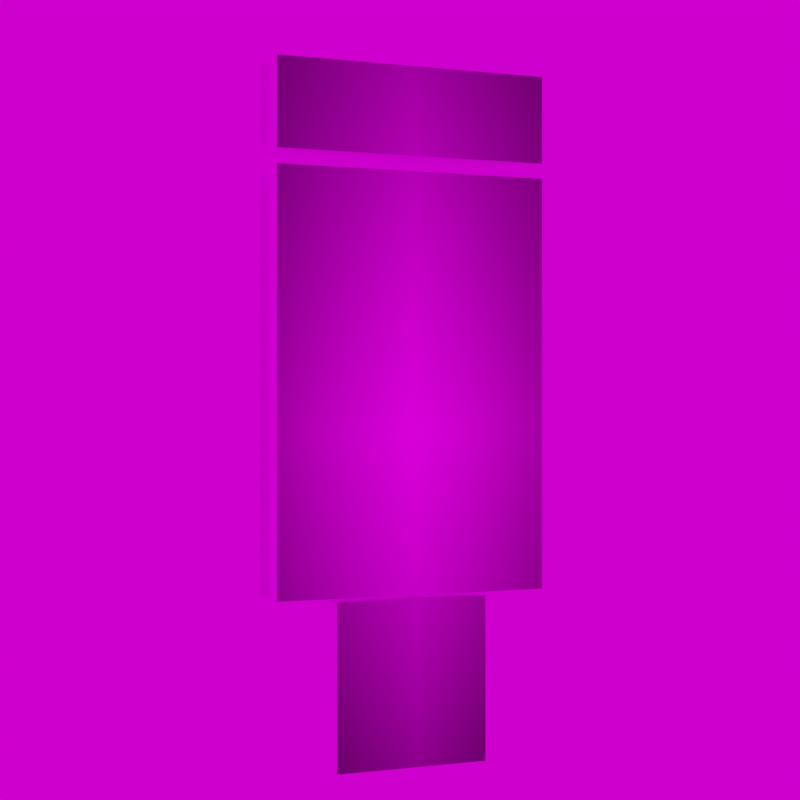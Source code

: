 # Source: Werbetafel_eckig.blend  (saved by Blender 3.3.6; exported with 4.5.12 LTS)
import bpy
from mathutils import Matrix  # noqa: F401  (used for matrix-valued properties, if any)

bpy.ops.wm.read_factory_settings(use_empty=True)
scene = bpy.context.scene
scene.name = 'Scene'

# ---- images (referenced by path relative to the original .blend; pixels are not part of the script)
import os
ASSET_DIR = os.environ.get("B2B_ASSET_DIR", "")  # directory of the original .blend (textures are referenced by path, not embedded)
HERE = os.path.dirname(os.path.abspath(__file__))  # packed textures are extracted next to this script under _unpacked/

def load_image(name, relpath, width, height, colorspace="sRGB"):
    """Load a texture the original file referenced (path relative to the .blend, or extracted next to this script)."""
    p = next((c for c in (os.path.join(HERE, relpath), os.path.join(ASSET_DIR, relpath)) if relpath and os.path.exists(c)), "")
    if p:
        img = bpy.data.images.load(p, check_existing=True)
        img.name = name
    else:  # same state as the original file: an image datablock whose file is absent (Cycles renders it pink)
        img = bpy.data.images.new(name, width, height)
        img.source = "FILE"
        img.filepath = "//" + (relpath or name)
    img.colorspace_settings.name = colorspace
    return img
img_dunkelgrau_jpg = load_image('dunkelgrau.jpg', 'dunkelgrau.jpg', 1024, 1024, 'sRGB')
img_werbetafel_eckig_back_jpg_001 = load_image('Werbetafel_eckig_back.JPG.001', 'Werbetafel_eckig_back.JPG', 1024, 1024, 'sRGB')
img_werbetafel_eckig_front_jpg_001 = load_image('Werbetafel_eckig_front.JPG.001', 'Werbetafel_eckig_front.JPG', 1024, 1024, 'sRGB')
img_kloofendal_48d_partly_cloudy_puresky_8k_hdr = load_image('kloofendal_48d_partly_cloudy_puresky_8k.hdr', 'kloofendal_48d_partly_cloudy_puresky_8k.hdr', 1024, 1024, 'Linear Rec.709')

# ---- materials (node trees are filled in below, after node groups)
mat_material_dunkel = bpy.data.materials.new('Material.dunkel')
mat_material_dunkel.diffuse_color = (0.03955, 0.04519, 0.05127, 1.0)
mat_materialtourist_information_1 = bpy.data.materials.new('MaterialTourist Information 1')
mat_material_tourist_information_2 = bpy.data.materials.new('Material.Tourist Information 2')
mat_material_jcdecaux = bpy.data.materials.new('Material JCDecaux')
mat_material_jcdecaux.preview_render_type = 'FLAT'

# ---- material node trees
mat_material_dunkel.use_nodes = True; mat_material_dunkel.node_tree.nodes.clear()
_N = mat_material_dunkel.node_tree.nodes; _L = mat_material_dunkel.node_tree.links
n0 = _N.new('ShaderNodeOutputMaterial'); n0.name = 'Material Output'; n0.location = (300, 300)
n1 = _N.new('ShaderNodeBsdfPrincipled'); n1.name = 'Principled BSDF'; n1.location = (10, 300)
n1.distribution = 'GGX'
n1.subsurface_method = 'RANDOM_WALK_SKIN'
n1.inputs[1].default_value = 0.95
n1.inputs[2].default_value = 0.3
n1.inputs[3].default_value = 1.45
n1.inputs[27].default_value = (0.0, 0.0, 0.0, 1.0)
n1.inputs[28].default_value = 1.0
n2 = _N.new('ShaderNodeTexImage'); n2.name = 'Image Texture'; n2.location = (-280, 280)
n2.image = img_dunkelgrau_jpg
_L.new(n1.outputs[0], n0.inputs[0])
_L.new(n2.outputs[0], n1.inputs[0])
n0.is_active_output = True
mat_materialtourist_information_1.use_nodes = True; mat_materialtourist_information_1.node_tree.nodes.clear()
_N = mat_materialtourist_information_1.node_tree.nodes; _L = mat_materialtourist_information_1.node_tree.links
n0 = _N.new('ShaderNodeBsdfPrincipled'); n0.name = 'Principled BSDF'; n0.location = (10, 300)
n0.distribution = 'GGX'
n0.subsurface_method = 'RANDOM_WALK_SKIN'
n0.inputs[1].default_value = 0.1
n0.inputs[2].default_value = 0.0
n0.inputs[3].default_value = 1.45
n0.inputs[13].default_value = 1.0
n0.inputs[27].default_value = (0.0, 0.0, 0.0, 1.0)
n0.inputs[28].default_value = 1.0
n1 = _N.new('ShaderNodeOutputMaterial'); n1.name = 'Material Output'; n1.location = (300, 300)
n2 = _N.new('ShaderNodeTexImage'); n2.name = 'Bildtexturen'; n2.location = (-280, 280)
n2.image = img_werbetafel_eckig_back_jpg_001
n2.extension = 'CLIP'
_L.new(n0.outputs[0], n1.inputs[0])
_L.new(n2.outputs[0], n0.inputs[0])
n1.is_active_output = True
mat_material_tourist_information_2.use_nodes = True; mat_material_tourist_information_2.node_tree.nodes.clear()
_N = mat_material_tourist_information_2.node_tree.nodes; _L = mat_material_tourist_information_2.node_tree.links
n0 = _N.new('ShaderNodeBsdfPrincipled'); n0.name = 'Principled BSDF'; n0.location = (10, 300)
n0.distribution = 'GGX'
n0.subsurface_method = 'RANDOM_WALK_SKIN'
n0.inputs[1].default_value = 0.1
n0.inputs[2].default_value = 0.0
n0.inputs[3].default_value = 1.45
n0.inputs[13].default_value = 1.0
n0.inputs[27].default_value = (0.0, 0.0, 0.0, 1.0)
n0.inputs[28].default_value = 1.0
n1 = _N.new('ShaderNodeOutputMaterial'); n1.name = 'Material Output'; n1.location = (300, 300)
n2 = _N.new('ShaderNodeTexImage'); n2.name = 'Image Texture'; n2.location = (-280, 280)
n2.image = img_werbetafel_eckig_front_jpg_001
n2.extension = 'CLIP'
_L.new(n0.outputs[0], n1.inputs[0])
_L.new(n2.outputs[0], n0.inputs[0])
n1.is_active_output = True
mat_material_jcdecaux.use_nodes = True; mat_material_jcdecaux.node_tree.nodes.clear()
_N = mat_material_jcdecaux.node_tree.nodes; _L = mat_material_jcdecaux.node_tree.links
n0 = _N.new('ShaderNodeBsdfPrincipled'); n0.name = 'Principled BSDF'; n0.location = (10, 300)
n0.distribution = 'GGX'
n0.subsurface_method = 'RANDOM_WALK_SKIN'
n0.inputs[1].default_value = 0.95
n0.inputs[2].default_value = 0.3
n0.inputs[3].default_value = 1.45
n0.inputs[27].default_value = (0.0, 0.0, 0.0, 1.0)
n0.inputs[28].default_value = 1.0
n1 = _N.new('ShaderNodeOutputMaterial'); n1.name = 'Material Output'; n1.location = (300, 300)
n2 = _N.new('ShaderNodeTexImage'); n2.name = 'Bildtexturen'; n2.location = (-280, 280)
n2.image = img_werbetafel_eckig_back_jpg_001
n2.extension = 'CLIP'
_L.new(n0.outputs[0], n1.inputs[0])
_L.new(n2.outputs[0], n0.inputs[0])
n1.is_active_output = True

# ---- world
world_world = bpy.data.worlds.new('World'); scene.world = world_world
world_world.use_nodes = True; world_world.node_tree.nodes.clear()
_N = world_world.node_tree.nodes; _L = world_world.node_tree.links
n0 = _N.new('ShaderNodeOutputWorld'); n0.name = 'World Output'; n0.location = (300, 300)
n1 = _N.new('ShaderNodeBackground'); n1.name = 'Background'; n1.location = (10, 300)
n2 = _N.new('ShaderNodeTexEnvironment'); n2.name = 'Environment Texture'; n2.location = (-280, 280)
n2.image = img_kloofendal_48d_partly_cloudy_puresky_8k_hdr
_L.new(n1.outputs[0], n0.inputs[0])
_L.new(n2.outputs[0], n1.inputs[0])
n0.is_active_output = True
world_world.color = (0.05088, 0.05088, 0.05088)
world_world.use_sun_shadow = False
world_world.sun_shadow_jitter_overblur = 0.0

# ---- cameras
cam_camera = bpy.data.cameras.new('Camera')
cam_camera.lens = 100.0

# ---- meshes
me_w_rfel_006 = bpy.data.meshes.new('Würfel.006')
me_w_rfel_006.from_pydata([(-0.3355, -0.09464, 0.1376), (-0.3355, -0.09464, 1.66), (-0.3355, -0.03424, 0.1376), (-0.3355, -0.03424, 1.66), (0.3355, -0.09464, 0.1376), (0.3355, -0.09464, 1.66), (0.3355, -0.03424, 0.1376), (0.3355, -0.03424, 1.66)], [], [(1, 2, 0), (3, 6, 2), (7, 4, 6), (5, 0, 4), (2, 4, 0), (3, 5, 7), (1, 3, 2), (3, 7, 6), (7, 5, 4), (5, 1, 0), (2, 6, 4), (3, 1, 5)])
me_w_rfel_006.polygons.foreach_set('material_index', [0, 0, 0, 1, 0, 0, 0, 0, 0, 1, 0, 0])
_uv = me_w_rfel_006.uv_layers.new(name='UV-Map')
_uv.uv.foreach_set('vector', [0.625, 0.0, 0.375, 0.25, 0.375, 0.0, 0.9333, 0.2713, 0.09953, 0.8744, 0.9756, 0.8627, 0.625, 0.5, 0.375, 0.75, 0.375, 0.5, 0.986, 0.8695, 0.01506, 0.277, 0.9778, 0.2617, 0.125, 0.5, 0.375, 0.75, 0.125, 0.75, 0.875, 0.5, 0.625, 0.75, 0.625, 0.5, 0.625, 0.0, 0.625, 0.25, 0.375, 0.25, 0.9333, 0.2713, 0.217, 0.6783, 0.09953, 0.8744, 0.625, 0.5, 0.625, 0.75, 0.375, 0.75, 0.986, 0.8695, 0.01528, 0.8575, 0.01506, 0.277, 0.125, 0.5, 0.375, 0.5, 0.375, 0.75, 0.875, 0.5, 0.875, 0.75, 0.625, 0.75])
me_w_rfel_006.materials.append(mat_material_dunkel)
me_w_rfel_006.materials.append(mat_materialtourist_information_1)
me_w_rfel_006.update()
me_w_rfel_001 = bpy.data.meshes.new('Würfel.001')
me_w_rfel_001.from_pydata([(-0.3355, -0.09464, 0.1376), (-0.3355, -0.09464, 1.66), (-0.3355, -0.03424, 0.1376), (-0.3355, -0.03424, 1.66), (0.3355, -0.09464, 0.1376), (0.3355, -0.09464, 1.66), (0.3355, -0.03424, 0.1376), (0.3355, -0.03424, 1.66)], [], [(1, 2, 0), (3, 6, 2), (7, 4, 6), (5, 0, 4), (6, 0, 2), (3, 5, 7), (1, 3, 2), (3, 7, 6), (7, 5, 4), (5, 1, 0), (6, 4, 0), (3, 1, 5)])
me_w_rfel_001.polygons.foreach_set('material_index', [0, 0, 0, 1, 0, 0, 0, 0, 0, 1, 0, 0])
_uv = me_w_rfel_001.uv_layers.new(name='UV-Map')
_uv.uv.foreach_set('vector', [0.625, 0.0, 0.375, 0.25, 0.375, 0.0, 0.216, 0.2541, 0.7374, 0.7015, 0.7112, 0.2293, 0.625, 0.5, 0.375, 0.75, 0.375, 0.5, 0.9963, 0.8665, 0.01714, 0.2664, 0.9796, 0.2662, 0.375, 0.5, 0.125, 0.75, 0.125, 0.5, 0.875, 0.5, 0.625, 0.75, 0.625, 0.5, 0.625, 0.0, 0.625, 0.25, 0.375, 0.25, 0.216, 0.2541, 0.2186, 0.7314, 0.7374, 0.7015, 0.625, 0.5, 0.625, 0.75, 0.375, 0.75, 0.9963, 0.8665, 0.01378, 0.8706, 0.01714, 0.2664, 0.375, 0.5, 0.375, 0.75, 0.125, 0.75, 0.875, 0.5, 0.875, 0.75, 0.625, 0.75])
me_w_rfel_001.materials.append(mat_material_dunkel)
me_w_rfel_001.materials.append(mat_material_tourist_information_2)
me_w_rfel_001.update()
me_w_rfel_005 = bpy.data.meshes.new('Würfel.005')
me_w_rfel_005.from_pydata([(-0.3355, -0.09464, 0.1463), (-0.3355, -0.09464, 0.469), (-0.3355, -0.03424, 0.1463), (-0.3355, -0.03424, 0.469), (0.3355, -0.09464, 0.1463), (0.3355, -0.09464, 0.469), (0.3355, -0.03424, 0.1463), (0.3355, -0.03424, 0.469)], [], [(1, 2, 0), (3, 6, 2), (7, 4, 6), (5, 0, 4), (2, 4, 0), (3, 5, 7), (1, 3, 2), (3, 7, 6), (7, 5, 4), (5, 1, 0), (2, 6, 4), (3, 1, 5)])
me_w_rfel_005.polygons.foreach_set('material_index', [0, 0, 0, 1, 0, 0, 0, 0, 0, 1, 0, 0])
_uv = me_w_rfel_005.uv_layers.new(name='UV-Map')
_uv.uv.foreach_set('vector', [0.625, 0.0, 0.375, 0.25, 0.375, 0.0, 0.1148, 0.2606, 0.2046, 0.7315, 0.2022, 0.2558, 0.625, 0.5, 0.375, 0.75, 0.375, 0.5, 0.9906, 0.9943, 0.01599, 0.8726, 0.9858, 0.886, 0.125, 0.5, 0.375, 0.75, 0.125, 0.75, 0.875, 0.5, 0.625, 0.75, 0.625, 0.5, 0.625, 0.0, 0.625, 0.25, 0.375, 0.25, 0.1148, 0.2606, 0.1122, 0.7383, 0.2046, 0.7315, 0.625, 0.5, 0.625, 0.75, 0.375, 0.75, 0.9906, 0.9943, 0.01985, 0.9757, 0.01599, 0.8726, 0.125, 0.5, 0.375, 0.5, 0.375, 0.75, 0.875, 0.5, 0.875, 0.75, 0.625, 0.75])
me_w_rfel_005.materials.append(mat_material_dunkel)
me_w_rfel_005.materials.append(mat_materialtourist_information_1)
me_w_rfel_005.update()
me_w_rfel_003 = bpy.data.meshes.new('Würfel.003')
me_w_rfel_003.from_pydata([(-0.3355, -0.09464, 0.1463), (-0.3355, -0.09464, 0.469), (-0.3355, -0.03424, 0.1463), (-0.3355, -0.03424, 0.469), (0.3355, -0.09464, 0.1463), (0.3355, -0.09464, 0.469), (0.3355, -0.03424, 0.1463), (0.3355, -0.03424, 0.469)], [], [(1, 2, 0), (3, 6, 2), (7, 4, 6), (5, 0, 4), (6, 0, 2), (3, 5, 7), (1, 3, 2), (3, 7, 6), (7, 5, 4), (5, 1, 0), (6, 4, 0), (3, 1, 5)])
me_w_rfel_003.polygons.foreach_set('material_index', [0, 0, 0, 1, 0, 0, 0, 0, 0, 1, 0, 0])
_uv = me_w_rfel_003.uv_layers.new(name='UV-Map')
_uv.uv.foreach_set('vector', [0.625, 0.0, 0.375, 0.25, 0.375, 0.0, 0.1148, 0.2606, 0.2046, 0.7315, 0.2022, 0.2558, 0.625, 0.5, 0.375, 0.75, 0.375, 0.5, 0.9951, 0.9902, 0.0133, 0.8863, 0.9952, 0.883, 0.375, 0.5, 0.125, 0.75, 0.125, 0.5, 0.875, 0.5, 0.625, 0.75, 0.625, 0.5, 0.625, 0.0, 0.625, 0.25, 0.375, 0.25, 0.1148, 0.2606, 0.1122, 0.7383, 0.2046, 0.7315, 0.625, 0.5, 0.625, 0.75, 0.375, 0.75, 0.9951, 0.9902, 0.009463, 0.9943, 0.0133, 0.8863, 0.375, 0.5, 0.375, 0.75, 0.125, 0.75, 0.875, 0.5, 0.875, 0.75, 0.625, 0.75])
me_w_rfel_003.materials.append(mat_material_dunkel)
me_w_rfel_003.materials.append(mat_material_tourist_information_2)
me_w_rfel_003.update()
me_w_rfel = bpy.data.meshes.new('Würfel')
me_w_rfel.from_pydata([(-0.3019, 0.08473, 0.0), (0.3019, -3.725e-09, 0.5115), (-0.3019, 0.08473, 0.6063), (0.4764, -0.03425, 0.668), (-0.3019, -0.08473, 0.0), (0.4764, -0.03425, 2.468), (-0.3019, -0.08473, 0.6063), (0.3019, 0.08473, 0.0), (0.4764, 0.03425, 0.668), (0.3019, 0.08473, 0.6063), (0.4764, 0.03425, 2.468), (-0.3019, 0.0, 0.5115), (0.3019, -0.08473, 0.0), (0.3019, -0.08473, 0.6063), (-0.4764, -0.03425, 0.668), (-0.4764, -0.03425, 2.468), (-0.4764, 0.03425, 0.668), (-0.4764, 0.03425, 2.468), (0.3019, -0.03424, 0.668), (0.3019, 0.03424, 0.668), (-0.3019, 0.03424, 0.668), (-0.3019, -0.03424, 0.668), (0.3019, 0.03424, 0.6063), (0.3019, -0.03424, 0.6063), (-0.3019, -0.03424, 0.6063), (-0.3019, 0.03424, 0.6063)], [], [(0, 4, 11), (12, 6, 4), (12, 7, 1), (0, 9, 7), (0, 12, 4), (6, 23, 24), (9, 25, 22), (20, 24, 21), (21, 24, 23), (8, 5, 3), (8, 17, 10), (14, 17, 16), (15, 3, 5), (3, 19, 8), (20, 21, 14), (15, 10, 17), (25, 2, 11), (2, 0, 11), (4, 6, 11), (6, 24, 11), (12, 13, 6), (23, 13, 1), (13, 12, 1), (7, 9, 1), (9, 22, 1), (0, 2, 9), (0, 7, 12), (6, 13, 23), (9, 2, 25), (1, 19, 18), (25, 20, 22), (20, 19, 22), (19, 1, 22), (20, 25, 24), (11, 24, 25), (1, 18, 23), (18, 21, 23), (8, 10, 5), (8, 16, 17), (14, 15, 17), (15, 14, 3), (3, 18, 19), (18, 3, 21), (3, 14, 21), (16, 8, 19), (16, 19, 20), (16, 20, 14), (15, 5, 10)])
me_w_rfel.polygons.foreach_set('material_index', [0, 1, 0, 1, 0, 0, 0, 0, 0, 0, 0, 0, 0, 0, 0, 0, 0, 0, 0, 0, 1, 0, 0, 0, 0, 1, 0, 0, 0, 0, 0, 0, 0, 0, 0, 0, 0, 0, 0, 0, 0, 0, 0, 0, 0, 0, 0, 0])
_uv = me_w_rfel.uv_layers.new(name='UV-Map')
_uv.uv.foreach_set('vector', [0.375, 0.0, 0.375, 0.25, 0.4841, 0.1755, 0.7536, 0.005548, 0.2138, 0.2599, 0.2105, 0.02059, 0.375, 0.5, 0.375, 0.75, 0.4841, 0.5745, 0.7536, 0.005548, 0.2137, 0.2599, 0.2107, 0.02059, 0.125, 0.75, 0.375, 0.5, 0.125, 0.5, 0.875, 0.5, 0.625, 0.5745, 0.875, 0.5745, 0.625, 0.75, 0.875, 0.6755, 0.625, 0.6755, 0.5366, 0.5, 0.5119, 0.75, 0.5366, 0.75, 0.5366, 0.75, 0.5119, 0.75, 0.5119, 1.0, 0.375, 0.25, 0.625, 0.0, 0.375, 0.0, 0.375, 0.25, 0.625, 0.5, 0.625, 0.25, 0.375, 0.75, 0.625, 0.5, 0.375, 0.5, 0.625, 0.75, 0.375, 1.0, 0.625, 1.0, 0.125, 0.75, 0.1708, 0.5, 0.125, 0.5, 0.3292, 0.5, 0.3292, 0.75, 0.375, 0.75, 0.625, 0.75, 0.875, 0.5, 0.625, 0.5, 0.625, 0.07448, 0.625, 0.0, 0.4841, 0.07448, 0.625, 0.0, 0.375, 0.0, 0.4841, 0.07448, 0.375, 0.25, 0.625, 0.25, 0.4841, 0.1755, 0.625, 0.25, 0.625, 0.1755, 0.5505, 0.1755, 0.7536, 0.005548, 0.7572, 0.2509, 0.2138, 0.2599, 0.625, 0.5745, 0.625, 0.5, 0.4841, 0.5745, 0.625, 0.5, 0.375, 0.5, 0.4841, 0.5745, 0.375, 0.75, 0.625, 0.75, 0.4841, 0.6755, 0.625, 0.75, 0.625, 0.6755, 0.4841, 0.6755, 0.7536, 0.005548, 0.7572, 0.2509, 0.2137, 0.2599, 0.125, 0.75, 0.375, 0.75, 0.375, 0.5, 0.875, 0.5, 0.625, 0.5, 0.625, 0.5745, 0.625, 0.75, 0.875, 0.75, 0.875, 0.6755, 0.375, 0.25, 0.5366, 0.25, 0.5366, 0.0, 0.5119, 0.5, 0.5366, 0.5, 0.5119, 0.25, 0.5366, 0.5, 0.5366, 0.25, 0.5119, 0.25, 0.5366, 0.25, 0.375, 0.25, 0.5119, 0.25, 0.5366, 0.5, 0.5119, 0.5, 0.5119, 0.75, 0.4396, 0.75, 0.5119, 0.75, 0.5119, 0.5, 0.375, 1.0, 0.5366, 1.0, 0.5119, 1.0, 0.5366, 1.0, 0.5366, 0.75, 0.5119, 1.0, 0.375, 0.25, 0.625, 0.25, 0.625, 0.0, 0.375, 0.25, 0.375, 0.5, 0.625, 0.5, 0.375, 0.75, 0.625, 0.75, 0.625, 0.5, 0.625, 0.75, 0.375, 0.75, 0.375, 1.0, 0.125, 0.75, 0.1708, 0.75, 0.1708, 0.5, 0.1708, 0.75, 0.125, 0.75, 0.3292, 0.75, 0.125, 0.75, 0.375, 0.75, 0.3292, 0.75, 0.375, 0.5, 0.125, 0.5, 0.1708, 0.5, 0.375, 0.5, 0.1708, 0.5, 0.3292, 0.5, 0.375, 0.5, 0.3292, 0.5, 0.375, 0.75, 0.625, 0.75, 0.875, 0.75, 0.875, 0.5])
me_w_rfel.materials.append(mat_material_dunkel)
me_w_rfel.materials.append(mat_material_jcdecaux)
me_w_rfel.update()

# ---- objects
ob_camera = bpy.data.objects.new('Camera', cam_camera)
ob_w_rfel_werbefenster_2 = bpy.data.objects.new('Würfel.Werbefenster 2', me_w_rfel_006)
ob_w_rfel_werbefenster_1 = bpy.data.objects.new('Würfel.Werbefenster 1', me_w_rfel_001)
ob_w_rfel_tourist_information_2 = bpy.data.objects.new('Würfel.Tourist Information 2', me_w_rfel_005)
ob_w_rfel_tourist_information_1 = bpy.data.objects.new('Würfel.Tourist Information 1', me_w_rfel_003)
ob_w_rfel_fuss_1 = bpy.data.objects.new('Würfel Fuss 1', me_w_rfel)

# ---- transforms, parenting, visibility, modifiers, constraints
ob_camera.location = (7.0, -4.0, 1.32)
ob_camera.rotation_euler = (1.571, 0.0, 1.052)
ob_w_rfel_werbefenster_2.location = (0.0, 0.0, 0.4834)
ob_w_rfel_werbefenster_2.rotation_euler = (0.0, -0.0, 1.571)
ob_w_rfel_werbefenster_2.scale = (1.639, 1.022, 1.0)
ob_w_rfel_werbefenster_1.location = (0.0, 0.0, 0.4834)
ob_w_rfel_werbefenster_1.rotation_euler = (0.0, -0.0, -1.571)
ob_w_rfel_werbefenster_1.scale = (1.639, 1.022, 1.0)
ob_w_rfel_tourist_information_2.location = (0.0, 0.0, 2.052)
ob_w_rfel_tourist_information_2.rotation_euler = (0.0, -0.0, 1.571)
ob_w_rfel_tourist_information_2.scale = (1.639, 1.022, 1.0)
ob_w_rfel_tourist_information_1.location = (0.0, 0.0, 2.052)
ob_w_rfel_tourist_information_1.rotation_euler = (0.0, -0.0, -1.571)
ob_w_rfel_tourist_information_1.scale = (1.639, 1.022, 1.0)
ob_w_rfel_fuss_1.location = (0.0, 0.0, 0.0)
ob_w_rfel_fuss_1.rotation_euler = (0.0, -0.0, 1.571)
ob_w_rfel_fuss_1.scale = (1.022, 1.022, 1.0)

# ---- collection membership
scene.collection.objects.link(ob_camera)
scene.collection.objects.link(ob_w_rfel_werbefenster_2)
scene.collection.objects.link(ob_w_rfel_werbefenster_1)
scene.collection.objects.link(ob_w_rfel_tourist_information_2)
scene.collection.objects.link(ob_w_rfel_tourist_information_1)
scene.collection.objects.link(ob_w_rfel_fuss_1)

# ---- scene / render settings (as saved in the file)
scene.camera = ob_camera
scene.frame_start = 1; scene.frame_end = 250; scene.frame_set(1)
scene.render.engine = 'CYCLES'
scene.render.resolution_x = 500
scene.render.resolution_y = 500
scene.cycles.sampling_pattern = 'TABULATED_SOBOL'
scene.cycles.use_light_tree = False
scene.view_settings.view_transform = 'Filmic'
bpy.context.view_layer.update()

# ---- added for rendering (the .blend has no usable light): sun
light_auto_sun = bpy.data.lights.new('AutoSun', 'SUN')
light_auto_sun.energy = 3.0
light_auto_sun.angle = 0.0523599
ob_auto_sun = bpy.data.objects.new('AutoSun', light_auto_sun)
scene.collection.objects.link(ob_auto_sun)
ob_auto_sun.rotation_euler = (0.872665, 0.174533, 0.523599)
bpy.context.view_layer.update()
